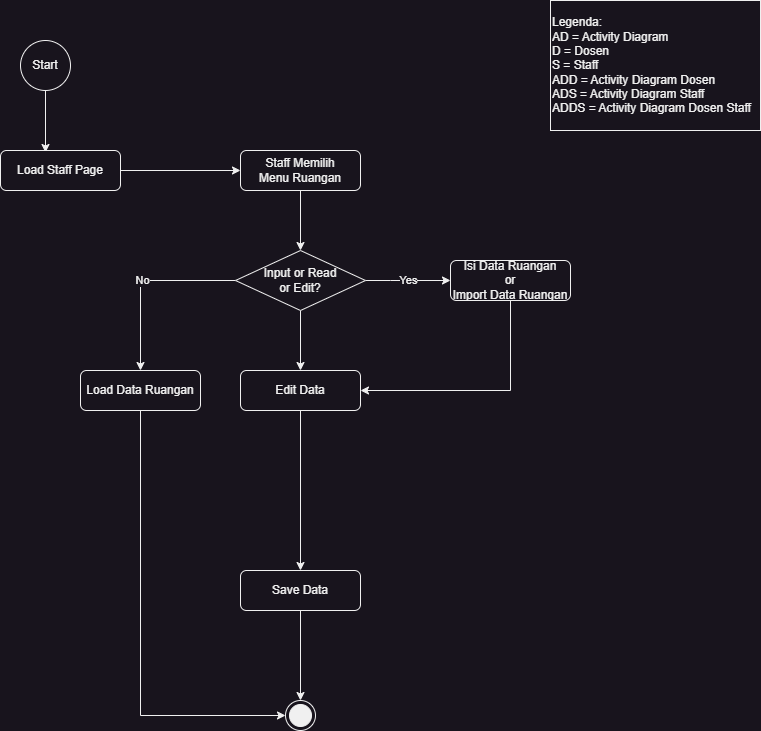

The diagram above was exported from draw.io. Its source (the exported page's mxGraphModel, read from the mxfile embedded in the PNG):
<mxGraphModel dx="1434" dy="756" grid="1" gridSize="10" guides="1" tooltips="1" connect="1" arrows="1" fold="1" page="1" pageScale="1" pageWidth="850" pageHeight="1100" math="0" shadow="0">
  <root>
    <mxCell id="0" />
    <mxCell id="1" parent="0" />
    <mxCell id="9M1uix_XnqC7Xf_7y1yK-2" style="edgeStyle=orthogonalEdgeStyle;rounded=0;orthogonalLoop=1;jettySize=auto;html=1;exitX=0.5;exitY=1;exitDx=0;exitDy=0;entryX=0.375;entryY=0.05;entryDx=0;entryDy=0;entryPerimeter=0;endArrow=classic;endFill=1;" parent="1" source="9M1uix_XnqC7Xf_7y1yK-3" target="9M1uix_XnqC7Xf_7y1yK-5" edge="1">
      <mxGeometry relative="1" as="geometry" />
    </mxCell>
    <mxCell id="9M1uix_XnqC7Xf_7y1yK-3" value="Start" style="ellipse;whiteSpace=wrap;html=1;" parent="1" vertex="1">
      <mxGeometry x="110" y="40" width="50" height="50" as="geometry" />
    </mxCell>
    <mxCell id="9M1uix_XnqC7Xf_7y1yK-4" style="edgeStyle=orthogonalEdgeStyle;rounded=0;orthogonalLoop=1;jettySize=auto;html=1;exitX=1;exitY=0.5;exitDx=0;exitDy=0;entryX=0;entryY=0.5;entryDx=0;entryDy=0;endArrow=classic;endFill=1;" parent="1" source="9M1uix_XnqC7Xf_7y1yK-5" target="9M1uix_XnqC7Xf_7y1yK-7" edge="1">
      <mxGeometry relative="1" as="geometry" />
    </mxCell>
    <mxCell id="9M1uix_XnqC7Xf_7y1yK-5" value="Load Staff Page" style="rounded=1;whiteSpace=wrap;html=1;fontSize=12;glass=0;strokeWidth=1;shadow=0;" parent="1" vertex="1">
      <mxGeometry x="90" y="150" width="120" height="40" as="geometry" />
    </mxCell>
    <mxCell id="9M1uix_XnqC7Xf_7y1yK-6" style="edgeStyle=orthogonalEdgeStyle;rounded=0;orthogonalLoop=1;jettySize=auto;html=1;exitX=0.5;exitY=1;exitDx=0;exitDy=0;entryX=0.5;entryY=0;entryDx=0;entryDy=0;endArrow=classic;endFill=1;" parent="1" source="9M1uix_XnqC7Xf_7y1yK-7" target="9M1uix_XnqC7Xf_7y1yK-10" edge="1">
      <mxGeometry relative="1" as="geometry" />
    </mxCell>
    <mxCell id="9M1uix_XnqC7Xf_7y1yK-7" value="Staff Memilih&lt;br&gt;Menu Ruangan" style="rounded=1;whiteSpace=wrap;html=1;fontSize=12;glass=0;strokeWidth=1;shadow=0;" parent="1" vertex="1">
      <mxGeometry x="330" y="150" width="120" height="40" as="geometry" />
    </mxCell>
    <mxCell id="9M1uix_XnqC7Xf_7y1yK-8" value="Yes" style="edgeStyle=orthogonalEdgeStyle;rounded=0;orthogonalLoop=1;jettySize=auto;html=1;exitX=1;exitY=0.5;exitDx=0;exitDy=0;endArrow=classic;endFill=1;" parent="1" source="9M1uix_XnqC7Xf_7y1yK-10" target="9M1uix_XnqC7Xf_7y1yK-12" edge="1">
      <mxGeometry relative="1" as="geometry">
        <Array as="points">
          <mxPoint x="480" y="280" />
          <mxPoint x="480" y="280" />
        </Array>
      </mxGeometry>
    </mxCell>
    <mxCell id="9M1uix_XnqC7Xf_7y1yK-9" value="No" style="edgeStyle=orthogonalEdgeStyle;rounded=0;orthogonalLoop=1;jettySize=auto;html=1;exitX=0;exitY=0.5;exitDx=0;exitDy=0;endArrow=classic;endFill=1;" parent="1" source="9M1uix_XnqC7Xf_7y1yK-10" target="9M1uix_XnqC7Xf_7y1yK-14" edge="1">
      <mxGeometry relative="1" as="geometry" />
    </mxCell>
    <mxCell id="czkTsqL_kj-39bGdCno8-7" style="edgeStyle=orthogonalEdgeStyle;rounded=0;orthogonalLoop=1;jettySize=auto;html=1;exitX=0.5;exitY=1;exitDx=0;exitDy=0;endArrow=classic;endFill=1;" parent="1" source="9M1uix_XnqC7Xf_7y1yK-10" target="czkTsqL_kj-39bGdCno8-3" edge="1">
      <mxGeometry relative="1" as="geometry" />
    </mxCell>
    <mxCell id="9M1uix_XnqC7Xf_7y1yK-10" value="Input or Read&lt;br&gt;or Edit?" style="rhombus;whiteSpace=wrap;html=1;" parent="1" vertex="1">
      <mxGeometry x="325" y="250" width="130" height="60" as="geometry" />
    </mxCell>
    <mxCell id="czkTsqL_kj-39bGdCno8-6" style="edgeStyle=orthogonalEdgeStyle;rounded=0;orthogonalLoop=1;jettySize=auto;html=1;exitX=0.5;exitY=1;exitDx=0;exitDy=0;entryX=1;entryY=0.5;entryDx=0;entryDy=0;endArrow=classic;endFill=1;" parent="1" source="9M1uix_XnqC7Xf_7y1yK-12" target="czkTsqL_kj-39bGdCno8-3" edge="1">
      <mxGeometry relative="1" as="geometry" />
    </mxCell>
    <mxCell id="9M1uix_XnqC7Xf_7y1yK-12" value="Isi Data Ruangan&lt;br&gt;or&lt;br&gt;Import Data Ruangan" style="rounded=1;whiteSpace=wrap;html=1;fontSize=12;glass=0;strokeWidth=1;shadow=0;" parent="1" vertex="1">
      <mxGeometry x="540" y="260" width="120" height="40" as="geometry" />
    </mxCell>
    <mxCell id="9M1uix_XnqC7Xf_7y1yK-13" style="edgeStyle=orthogonalEdgeStyle;rounded=0;orthogonalLoop=1;jettySize=auto;html=1;exitX=0.5;exitY=1;exitDx=0;exitDy=0;entryX=0;entryY=0.5;entryDx=0;entryDy=0;endArrow=classic;endFill=1;" parent="1" source="9M1uix_XnqC7Xf_7y1yK-14" target="jkxeMDvDa8nvXDYuxxKH-3" edge="1">
      <mxGeometry relative="1" as="geometry">
        <mxPoint x="365" y="685" as="targetPoint" />
      </mxGeometry>
    </mxCell>
    <mxCell id="9M1uix_XnqC7Xf_7y1yK-14" value="Load Data Ruangan" style="rounded=1;whiteSpace=wrap;html=1;fontSize=12;glass=0;strokeWidth=1;shadow=0;" parent="1" vertex="1">
      <mxGeometry x="170" y="370" width="120" height="40" as="geometry" />
    </mxCell>
    <mxCell id="czkTsqL_kj-39bGdCno8-4" style="edgeStyle=orthogonalEdgeStyle;rounded=0;orthogonalLoop=1;jettySize=auto;html=1;exitX=0.5;exitY=1;exitDx=0;exitDy=0;entryX=0.5;entryY=0;entryDx=0;entryDy=0;endArrow=classic;endFill=1;" parent="1" source="9M1uix_XnqC7Xf_7y1yK-16" target="jkxeMDvDa8nvXDYuxxKH-3" edge="1">
      <mxGeometry relative="1" as="geometry">
        <mxPoint x="390" y="660" as="targetPoint" />
      </mxGeometry>
    </mxCell>
    <mxCell id="9M1uix_XnqC7Xf_7y1yK-16" value="Save Data" style="rounded=1;whiteSpace=wrap;html=1;fontSize=12;glass=0;strokeWidth=1;shadow=0;" parent="1" vertex="1">
      <mxGeometry x="330" y="570" width="120" height="40" as="geometry" />
    </mxCell>
    <mxCell id="czkTsqL_kj-39bGdCno8-5" style="edgeStyle=orthogonalEdgeStyle;rounded=0;orthogonalLoop=1;jettySize=auto;html=1;exitX=0.5;exitY=1;exitDx=0;exitDy=0;entryX=0.5;entryY=0;entryDx=0;entryDy=0;endArrow=classic;endFill=1;" parent="1" source="czkTsqL_kj-39bGdCno8-3" target="9M1uix_XnqC7Xf_7y1yK-16" edge="1">
      <mxGeometry relative="1" as="geometry" />
    </mxCell>
    <mxCell id="czkTsqL_kj-39bGdCno8-3" value="Edit Data" style="rounded=1;whiteSpace=wrap;html=1;fontSize=12;glass=0;strokeWidth=1;shadow=0;" parent="1" vertex="1">
      <mxGeometry x="330" y="370" width="120" height="40" as="geometry" />
    </mxCell>
    <mxCell id="jkxeMDvDa8nvXDYuxxKH-3" value="" style="ellipse;html=1;shape=endState;fillColor=strokeColor;" parent="1" vertex="1">
      <mxGeometry x="375" y="700" width="30" height="30" as="geometry" />
    </mxCell>
    <mxCell id="k0Y41EvKihKKKmKGqVke-1" value="Legenda:&lt;br&gt;AD = Activity Diagram&lt;br&gt;D = Dosen&lt;br&gt;S = Staff&lt;br&gt;ADD = Activity Diagram Dosen&lt;br&gt;ADS = Activity Diagram&amp;nbsp;Staff&lt;br&gt;ADDS = Activity Diagram&amp;nbsp;Dosen Staff" style="rounded=0;whiteSpace=wrap;html=1;align=left;" vertex="1" parent="1">
      <mxGeometry x="640" width="210" height="130" as="geometry" />
    </mxCell>
  </root>
</mxGraphModel>